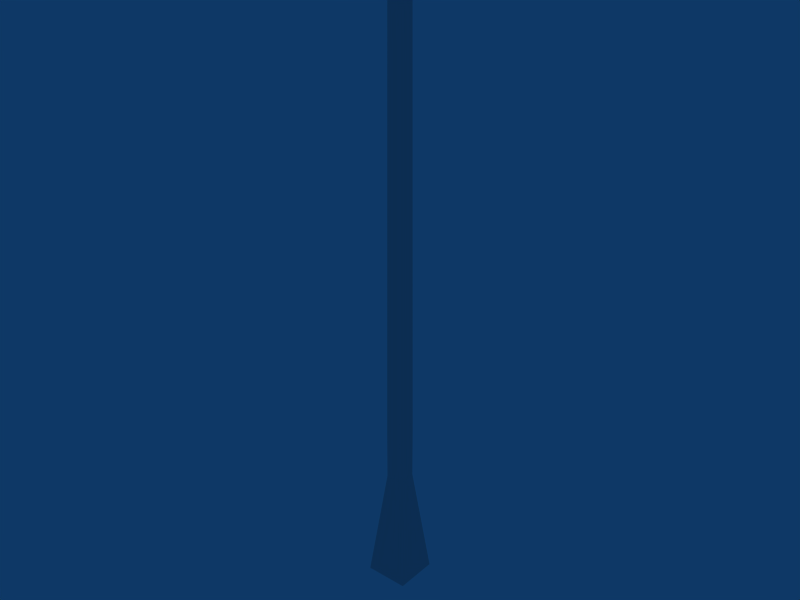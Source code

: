 # Source: 01-sword.blend  (saved by Blender 2.61.0; exported with 4.5.12 LTS)
import bpy
from mathutils import Matrix  # noqa: F401  (used for matrix-valued properties, if any)

bpy.ops.wm.read_factory_settings(use_empty=True)
scene = bpy.context.scene
scene.name = 'Scene'

# ---- collections
col_collection_1 = bpy.data.collections.new('Collection 1'); scene.collection.children.link(col_collection_1)

# ---- world
world_world = bpy.data.worlds.new('World'); scene.world = world_world
world_world.color = (0.05656, 0.2208, 0.4)
world_world.use_sun_shadow = False
world_world.sun_shadow_jitter_overblur = 0.0
world_world.cycles.sampling_method = 'MANUAL'
world_world.cycles.sample_map_resolution = 256

# ---- meshes
me_cube = bpy.data.meshes.new('Cube')
me_cube.from_pydata([(0.1, 0.1, 1.672), (0.1, -0.1, 1.672), (-0.1, -0.1, 1.672), (-0.1, 0.1, 1.672), (0.04005, 0.04005, 2.201), (0.04005, -0.04005, 2.201), (-0.04005, -0.04005, 2.201), (-0.04005, 0.04005, 2.201), (0.04012, 0.04012, 2.44), (-0.04012, 0.04012, 2.44), (-0.04012, -0.04012, 2.44), (0.04012, -0.04012, 2.44), (0.03217, 0.03217, 4.519), (-0.03217, 0.03217, 4.519), (-0.03217, -0.03217, 4.519), (0.03217, -0.03217, 4.519)], [], [(0, 1, 2, 3), (0, 4, 5, 1), (1, 5, 6, 2), (2, 6, 7, 3), (4, 0, 3, 7), (4, 7, 9, 8), (7, 6, 10, 9), (6, 5, 11, 10), (5, 4, 8, 11), (12, 13, 14, 15), (11, 8, 12, 15), (10, 11, 15, 14), (9, 10, 14, 13), (8, 9, 13, 12)])
_uv = me_cube.uv_layers.new(name='UVMap')
_uv.uv.foreach_set('vector', [0.0, 0.0, 1.0, 0.0, 1.0, 1.0, 0.0, 1.0, 0.0, 0.0, 1.0, 0.0, 1.0, 1.0, 0.0, 1.0, 0.0, 0.0, 1.0, 0.0, 1.0, 1.0, 0.0, 1.0, 0.0, 0.0, 1.0, 0.0, 1.0, 1.0, 0.0, 1.0, 0.0, 0.0, 1.0, 0.0, 1.0, 1.0, 0.0, 1.0, 0.0, 0.0, 1.0, 0.0, 1.0, 1.0, 0.0, 1.0, 0.0, 0.0, 1.0, 0.0, 1.0, 1.0, 0.0, 1.0, 0.0, 0.0, 1.0, 0.0, 1.0, 1.0, 0.0, 1.0, 0.0, 0.0, 1.0, 0.0, 1.0, 1.0, 0.0, 1.0, 0.0, 0.0, 1.0, 0.0, 1.0, 1.0, 0.0, 1.0, 0.0, 0.0, 1.0, 0.0, 1.0, 1.0, 0.0, 1.0, 0.0, 0.0, 1.0, 0.0, 1.0, 1.0, 0.0, 1.0, 0.0, 0.0, 1.0, 0.0, 1.0, 1.0, 0.0, 1.0, 0.0, 0.0, 1.0, 0.0, 1.0, 1.0, 0.0, 1.0])
me_cube.use_remesh_preserve_volume = False
me_cube.use_remesh_preserve_attributes = False
me_cube.use_mirror_vertex_groups = False
me_cube.update()

# ---- objects
ob_cube = bpy.data.objects.new('Cube', me_cube)

# ---- transforms, parenting, visibility, modifiers, constraints
ob_cube.location = (0.5454, 1.037, 4.388)
ob_cube.lineart.crease_threshold = 0.0

# ---- collection membership
col_collection_1.objects.link(ob_cube)

# ---- scene / render settings (as saved in the file)
scene.frame_start = 1; scene.frame_end = 250; scene.frame_set(40)
scene.render.engine = 'BLENDER_EEVEE_NEXT'
scene.render.image_settings.file_format = 'JPEG'
scene.render.image_settings.color_mode = 'RGB'
scene.render.image_settings.compression = 90
scene.render.resolution_x = 800
scene.render.resolution_y = 600
scene.render.pixel_aspect_x = 100.0
scene.render.pixel_aspect_y = 100.0
scene.render.fps = 25
scene.render.dither_intensity = 0.0
scene.render.use_compositing = False
scene.render.use_sequencer = False
scene.render.bake_margin = 2
scene.render.bake_bias = 0.0
scene.render.use_stamp_time = False
scene.render.use_stamp_date = False
scene.render.use_stamp_frame = False
scene.render.use_stamp_camera = False
scene.render.use_stamp_scene = False
scene.render.use_stamp_filename = False
scene.render.use_stamp_render_time = False
scene.render.stamp_font_size = 0
scene.cycles.use_denoising = False
scene.cycles.samples = 10
scene.cycles.sampling_pattern = 'TABULATED_SOBOL'
scene.cycles.light_sampling_threshold = 0.0
scene.cycles.use_adaptive_sampling = False
scene.cycles.use_light_tree = False
scene.cycles.blur_glossy = 0.0
scene.cycles.volume_bounces = 1
scene.cycles.pixel_filter_type = 'GAUSSIAN'
scene.cycles.sample_clamp_indirect = 0.0
scene.view_settings.view_transform = 'Raw'
bpy.context.view_layer.update()

# ---- added for rendering (the .blend has no active camera): camera
cam_auto = bpy.data.cameras.new('AutoCamera')
cam_auto.lens = 50.0
cam_auto.sensor_width = 36.0
cam_auto.clip_end = 1000.0
ob_auto_camera = bpy.data.objects.new('AutoCamera', cam_auto)
scene.collection.objects.link(ob_auto_camera)
ob_auto_camera.location = (3.19259, -2.13926, 9.60105)
ob_auto_camera.rotation_euler = (1.09748, -7.21219e-08, 0.694738)
scene.camera = ob_auto_camera
bpy.context.view_layer.update()
